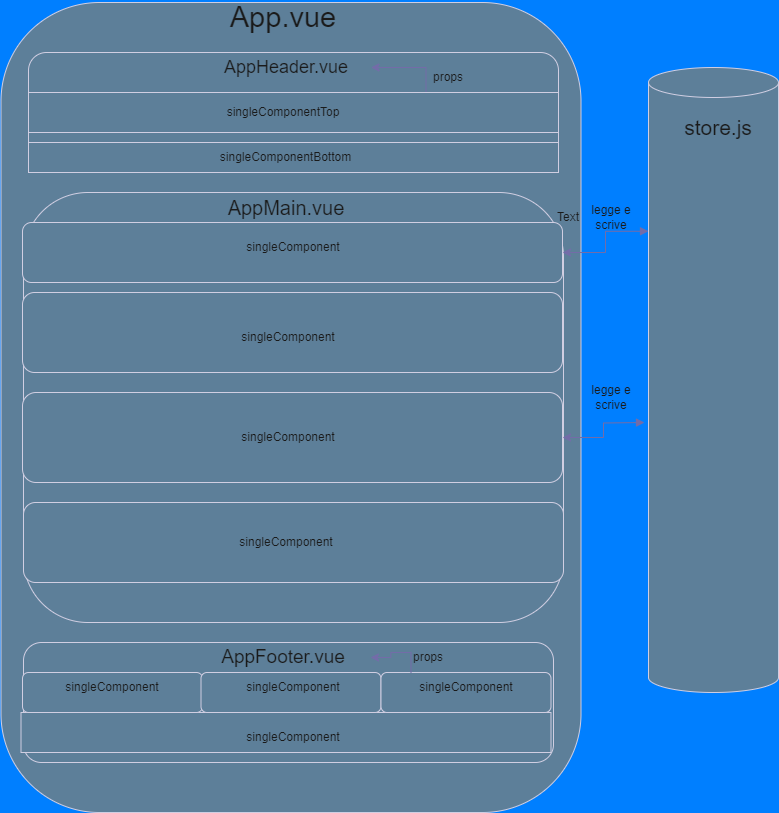

The diagram above was exported from draw.io. Its source (the exported page's mxGraphModel, read from the mxfile embedded in the PNG):
<mxGraphModel dx="1434" dy="1941" grid="1" gridSize="10" guides="1" tooltips="1" connect="1" arrows="1" fold="1" page="1" pageScale="1" pageWidth="827" pageHeight="1169" background="#007FFF" math="0" shadow="0">
  <root>
    <mxCell id="0" />
    <mxCell id="1" parent="0" />
    <mxCell id="qE7fuS8l-5pGnNXLLcae-1" value="" style="rounded=1;whiteSpace=wrap;html=1;arcSize=17;labelBackgroundColor=none;fillColor=#5D7F99;strokeColor=#D0CEE2;fontColor=#1A1A1A;" vertex="1" parent="1">
      <mxGeometry x="32.5" y="-20" width="580" height="810" as="geometry" />
    </mxCell>
    <mxCell id="qE7fuS8l-5pGnNXLLcae-2" value="" style="shape=cylinder3;whiteSpace=wrap;html=1;boundedLbl=1;backgroundOutline=1;size=15;labelBackgroundColor=none;fillColor=#5D7F99;strokeColor=#D0CEE2;fontColor=#1A1A1A;" vertex="1" parent="1">
      <mxGeometry x="680" y="45" width="130" height="625" as="geometry" />
    </mxCell>
    <mxCell id="qE7fuS8l-5pGnNXLLcae-3" value="App.vue" style="text;html=1;align=center;verticalAlign=middle;whiteSpace=wrap;rounded=0;fontSize=29;labelBackgroundColor=none;fontColor=#1A1A1A;" vertex="1" parent="1">
      <mxGeometry x="260" y="-20" width="110" height="30" as="geometry" />
    </mxCell>
    <mxCell id="qE7fuS8l-5pGnNXLLcae-5" value="store.js" style="text;html=1;align=center;verticalAlign=middle;whiteSpace=wrap;rounded=0;fontSize=21;labelBackgroundColor=none;fontColor=#1A1A1A;" vertex="1" parent="1">
      <mxGeometry x="720" y="90" width="60" height="30" as="geometry" />
    </mxCell>
    <mxCell id="qE7fuS8l-5pGnNXLLcae-6" value="" style="rounded=1;whiteSpace=wrap;html=1;labelBackgroundColor=none;fillColor=#5D7F99;strokeColor=#D0CEE2;fontColor=#1A1A1A;" vertex="1" parent="1">
      <mxGeometry x="60" y="30" width="530" height="120" as="geometry" />
    </mxCell>
    <mxCell id="qE7fuS8l-5pGnNXLLcae-7" value="" style="rounded=1;whiteSpace=wrap;html=1;labelBackgroundColor=none;fillColor=#5D7F99;strokeColor=#D0CEE2;fontColor=#1A1A1A;" vertex="1" parent="1">
      <mxGeometry x="55" y="170" width="540" height="430" as="geometry" />
    </mxCell>
    <mxCell id="qE7fuS8l-5pGnNXLLcae-8" value="" style="rounded=1;whiteSpace=wrap;html=1;labelBackgroundColor=none;fillColor=#5D7F99;strokeColor=#D0CEE2;fontColor=#1A1A1A;" vertex="1" parent="1">
      <mxGeometry x="55" y="620" width="530" height="120" as="geometry" />
    </mxCell>
    <mxCell id="qE7fuS8l-5pGnNXLLcae-9" value="" style="rounded=0;whiteSpace=wrap;html=1;labelBackgroundColor=none;fillColor=#5D7F99;strokeColor=#D0CEE2;fontColor=#1A1A1A;" vertex="1" parent="1">
      <mxGeometry x="52.5" y="690" width="530" height="40" as="geometry" />
    </mxCell>
    <mxCell id="qE7fuS8l-5pGnNXLLcae-13" value="AppMain.vue" style="text;html=1;align=center;verticalAlign=middle;whiteSpace=wrap;rounded=0;fontSize=20;labelBackgroundColor=none;fontColor=#1A1A1A;" vertex="1" parent="1">
      <mxGeometry x="287.5" y="170" width="60" height="30" as="geometry" />
    </mxCell>
    <mxCell id="qE7fuS8l-5pGnNXLLcae-14" value="AppFooter.vue" style="text;html=1;align=center;verticalAlign=middle;whiteSpace=wrap;rounded=0;fontSize=19;labelBackgroundColor=none;fontColor=#1A1A1A;" vertex="1" parent="1">
      <mxGeometry x="228" y="620" width="174" height="30" as="geometry" />
    </mxCell>
    <mxCell id="qE7fuS8l-5pGnNXLLcae-15" value="AppHeader.vue" style="text;html=1;align=center;verticalAlign=middle;whiteSpace=wrap;rounded=0;fontSize=18;labelBackgroundColor=none;fontColor=#1A1A1A;" vertex="1" parent="1">
      <mxGeometry x="232.5" y="30" width="170" height="30" as="geometry" />
    </mxCell>
    <mxCell id="qE7fuS8l-5pGnNXLLcae-50" style="edgeStyle=orthogonalEdgeStyle;rounded=0;orthogonalLoop=1;jettySize=auto;html=1;exitX=0.75;exitY=0;exitDx=0;exitDy=0;entryX=1;entryY=0.5;entryDx=0;entryDy=0;labelBackgroundColor=none;strokeColor=#736CA8;fontColor=default;" edge="1" parent="1" source="qE7fuS8l-5pGnNXLLcae-16" target="qE7fuS8l-5pGnNXLLcae-15">
      <mxGeometry relative="1" as="geometry" />
    </mxCell>
    <mxCell id="qE7fuS8l-5pGnNXLLcae-16" value="" style="rounded=0;whiteSpace=wrap;html=1;labelBackgroundColor=none;fillColor=#5D7F99;strokeColor=#D0CEE2;fontColor=#1A1A1A;" vertex="1" parent="1">
      <mxGeometry x="60" y="70" width="530" height="40" as="geometry" />
    </mxCell>
    <mxCell id="qE7fuS8l-5pGnNXLLcae-17" value="" style="rounded=0;whiteSpace=wrap;html=1;labelBackgroundColor=none;fillColor=#5D7F99;strokeColor=#D0CEE2;fontColor=#1A1A1A;" vertex="1" parent="1">
      <mxGeometry x="60" y="120" width="530" height="30" as="geometry" />
    </mxCell>
    <mxCell id="qE7fuS8l-5pGnNXLLcae-18" value="singleComponentTop" style="text;html=1;align=center;verticalAlign=middle;whiteSpace=wrap;rounded=0;labelBackgroundColor=none;fontColor=#1A1A1A;" vertex="1" parent="1">
      <mxGeometry x="285" y="80" width="60" height="20" as="geometry" />
    </mxCell>
    <mxCell id="qE7fuS8l-5pGnNXLLcae-19" value="singleComponentBottom" style="text;html=1;align=center;verticalAlign=middle;whiteSpace=wrap;rounded=0;labelBackgroundColor=none;fontColor=#1A1A1A;" vertex="1" parent="1">
      <mxGeometry x="285" y="125" width="65" height="20" as="geometry" />
    </mxCell>
    <mxCell id="qE7fuS8l-5pGnNXLLcae-24" value="" style="rounded=1;whiteSpace=wrap;html=1;labelBackgroundColor=none;fillColor=#5D7F99;strokeColor=#D0CEE2;fontColor=#1A1A1A;" vertex="1" parent="1">
      <mxGeometry x="54" y="650" width="180" height="40" as="geometry" />
    </mxCell>
    <mxCell id="qE7fuS8l-5pGnNXLLcae-25" value="" style="rounded=1;whiteSpace=wrap;html=1;labelBackgroundColor=none;fillColor=#5D7F99;strokeColor=#D0CEE2;fontColor=#1A1A1A;" vertex="1" parent="1">
      <mxGeometry x="232.5" y="650" width="180" height="40" as="geometry" />
    </mxCell>
    <mxCell id="qE7fuS8l-5pGnNXLLcae-26" value="" style="rounded=1;whiteSpace=wrap;html=1;labelBackgroundColor=none;fillColor=#5D7F99;strokeColor=#D0CEE2;fontColor=#1A1A1A;" vertex="1" parent="1">
      <mxGeometry x="412.5" y="650" width="170" height="40" as="geometry" />
    </mxCell>
    <mxCell id="qE7fuS8l-5pGnNXLLcae-21" value="singleComponent" style="text;html=1;align=center;verticalAlign=middle;whiteSpace=wrap;rounded=0;labelBackgroundColor=none;fontColor=#1A1A1A;" vertex="1" parent="1">
      <mxGeometry x="89" y="650" width="110" height="30" as="geometry" />
    </mxCell>
    <mxCell id="qE7fuS8l-5pGnNXLLcae-48" style="edgeStyle=orthogonalEdgeStyle;rounded=0;orthogonalLoop=1;jettySize=auto;html=1;exitX=0;exitY=0;exitDx=0;exitDy=0;labelBackgroundColor=none;strokeColor=#736CA8;fontColor=default;" edge="1" parent="1" source="qE7fuS8l-5pGnNXLLcae-28" target="qE7fuS8l-5pGnNXLLcae-14">
      <mxGeometry relative="1" as="geometry" />
    </mxCell>
    <mxCell id="qE7fuS8l-5pGnNXLLcae-28" value="singleComponent" style="text;html=1;align=center;verticalAlign=middle;whiteSpace=wrap;rounded=0;labelBackgroundColor=none;fontColor=#1A1A1A;" vertex="1" parent="1">
      <mxGeometry x="442.5" y="650" width="110" height="30" as="geometry" />
    </mxCell>
    <mxCell id="qE7fuS8l-5pGnNXLLcae-29" value="singleComponent" style="text;html=1;align=center;verticalAlign=middle;whiteSpace=wrap;rounded=0;labelBackgroundColor=none;fontColor=#1A1A1A;" vertex="1" parent="1">
      <mxGeometry x="270" y="650" width="110" height="30" as="geometry" />
    </mxCell>
    <mxCell id="qE7fuS8l-5pGnNXLLcae-30" value="singleComponent" style="text;html=1;align=center;verticalAlign=middle;whiteSpace=wrap;rounded=0;labelBackgroundColor=none;fontColor=#1A1A1A;" vertex="1" parent="1">
      <mxGeometry x="270" y="700" width="110" height="30" as="geometry" />
    </mxCell>
    <mxCell id="qE7fuS8l-5pGnNXLLcae-31" value="" style="rounded=1;whiteSpace=wrap;html=1;labelBackgroundColor=none;fillColor=#5D7F99;strokeColor=#D0CEE2;fontColor=#1A1A1A;" vertex="1" parent="1">
      <mxGeometry x="54" y="200" width="540" height="60" as="geometry" />
    </mxCell>
    <mxCell id="qE7fuS8l-5pGnNXLLcae-32" value="" style="rounded=1;whiteSpace=wrap;html=1;labelBackgroundColor=none;fillColor=#5D7F99;strokeColor=#D0CEE2;fontColor=#1A1A1A;" vertex="1" parent="1">
      <mxGeometry x="54" y="270" width="540" height="80" as="geometry" />
    </mxCell>
    <mxCell id="qE7fuS8l-5pGnNXLLcae-33" value="" style="rounded=1;whiteSpace=wrap;html=1;labelBackgroundColor=none;fillColor=#5D7F99;strokeColor=#D0CEE2;fontColor=#1A1A1A;" vertex="1" parent="1">
      <mxGeometry x="54" y="370" width="540" height="90" as="geometry" />
    </mxCell>
    <mxCell id="qE7fuS8l-5pGnNXLLcae-34" value="" style="rounded=1;whiteSpace=wrap;html=1;labelBackgroundColor=none;fillColor=#5D7F99;strokeColor=#D0CEE2;fontColor=#1A1A1A;" vertex="1" parent="1">
      <mxGeometry x="55" y="480" width="540" height="80" as="geometry" />
    </mxCell>
    <mxCell id="qE7fuS8l-5pGnNXLLcae-35" value="singleComponent" style="text;html=1;align=center;verticalAlign=middle;whiteSpace=wrap;rounded=0;labelBackgroundColor=none;fontColor=#1A1A1A;" vertex="1" parent="1">
      <mxGeometry x="262.5" y="505" width="110" height="30" as="geometry" />
    </mxCell>
    <mxCell id="qE7fuS8l-5pGnNXLLcae-36" value="singleComponent" style="text;html=1;align=center;verticalAlign=middle;whiteSpace=wrap;rounded=0;labelBackgroundColor=none;fontColor=#1A1A1A;" vertex="1" parent="1">
      <mxGeometry x="265" y="400" width="110" height="30" as="geometry" />
    </mxCell>
    <mxCell id="qE7fuS8l-5pGnNXLLcae-37" value="singleComponent" style="text;html=1;align=center;verticalAlign=middle;whiteSpace=wrap;rounded=0;labelBackgroundColor=none;fontColor=#1A1A1A;" vertex="1" parent="1">
      <mxGeometry x="270" y="210" width="110" height="30" as="geometry" />
    </mxCell>
    <mxCell id="qE7fuS8l-5pGnNXLLcae-38" value="singleComponent" style="text;html=1;align=center;verticalAlign=middle;whiteSpace=wrap;rounded=0;labelBackgroundColor=none;fontColor=#1A1A1A;" vertex="1" parent="1">
      <mxGeometry x="265" y="300" width="110" height="30" as="geometry" />
    </mxCell>
    <mxCell id="qE7fuS8l-5pGnNXLLcae-43" style="edgeStyle=orthogonalEdgeStyle;rounded=0;orthogonalLoop=1;jettySize=auto;html=1;exitX=0;exitY=0;exitDx=0;exitDy=163.75;exitPerimeter=0;startArrow=block;startFill=1;labelBackgroundColor=none;strokeColor=#736CA8;fontColor=default;" edge="1" parent="1" source="qE7fuS8l-5pGnNXLLcae-2" target="qE7fuS8l-5pGnNXLLcae-31">
      <mxGeometry relative="1" as="geometry" />
    </mxCell>
    <mxCell id="qE7fuS8l-5pGnNXLLcae-45" value="legge e scrive" style="text;html=1;align=center;verticalAlign=middle;whiteSpace=wrap;rounded=0;labelBackgroundColor=none;fontColor=#1A1A1A;" vertex="1" parent="1">
      <mxGeometry x="612.5" y="180" width="60" height="30" as="geometry" />
    </mxCell>
    <mxCell id="qE7fuS8l-5pGnNXLLcae-46" style="edgeStyle=orthogonalEdgeStyle;rounded=0;orthogonalLoop=1;jettySize=auto;html=1;exitX=0;exitY=0;exitDx=0;exitDy=163.75;exitPerimeter=0;startArrow=block;startFill=1;labelBackgroundColor=none;strokeColor=#736CA8;fontColor=default;" edge="1" parent="1" target="qE7fuS8l-5pGnNXLLcae-33">
      <mxGeometry relative="1" as="geometry">
        <mxPoint x="676" y="400" as="sourcePoint" />
        <mxPoint x="590" y="421" as="targetPoint" />
      </mxGeometry>
    </mxCell>
    <mxCell id="qE7fuS8l-5pGnNXLLcae-47" value="legge e scrive" style="text;html=1;align=center;verticalAlign=middle;whiteSpace=wrap;rounded=0;labelBackgroundColor=none;fontColor=#1A1A1A;" vertex="1" parent="1">
      <mxGeometry x="612.5" y="360" width="60" height="30" as="geometry" />
    </mxCell>
    <mxCell id="qE7fuS8l-5pGnNXLLcae-49" value="props" style="text;html=1;align=center;verticalAlign=middle;whiteSpace=wrap;rounded=0;labelBackgroundColor=none;fontColor=#1A1A1A;" vertex="1" parent="1">
      <mxGeometry x="430" y="620" width="60" height="30" as="geometry" />
    </mxCell>
    <mxCell id="qE7fuS8l-5pGnNXLLcae-51" value="Text" style="text;html=1;align=center;verticalAlign=middle;whiteSpace=wrap;rounded=0;labelBackgroundColor=none;fontColor=#1A1A1A;" vertex="1" parent="1">
      <mxGeometry x="570" y="180" width="60" height="30" as="geometry" />
    </mxCell>
    <mxCell id="qE7fuS8l-5pGnNXLLcae-52" value="props" style="text;html=1;align=center;verticalAlign=middle;whiteSpace=wrap;rounded=0;labelBackgroundColor=none;fontColor=#1A1A1A;" vertex="1" parent="1">
      <mxGeometry x="450" y="40" width="60" height="30" as="geometry" />
    </mxCell>
  </root>
</mxGraphModel>